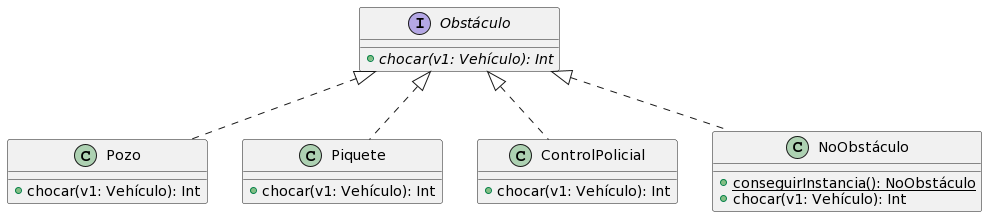

The diagram above was rendered by PlantUML. Its source (embedded in the PNG):
@startuml
interface Obstáculo{
+{abstract}chocar(v1: Vehículo): Int
}

class Pozo{
+chocar(v1: Vehículo): Int
}

class Piquete{
+chocar(v1: Vehículo): Int
}

class ControlPolicial{
+chocar(v1: Vehículo): Int
}

class NoObstáculo{
+{static}conseguirInstancia(): NoObstáculo
+chocar(v1: Vehículo): Int
}

Obstáculo <|.. Pozo
Obstáculo <|.. Piquete
Obstáculo <|.. ControlPolicial
Obstáculo <|.. NoObstáculo
@enduml